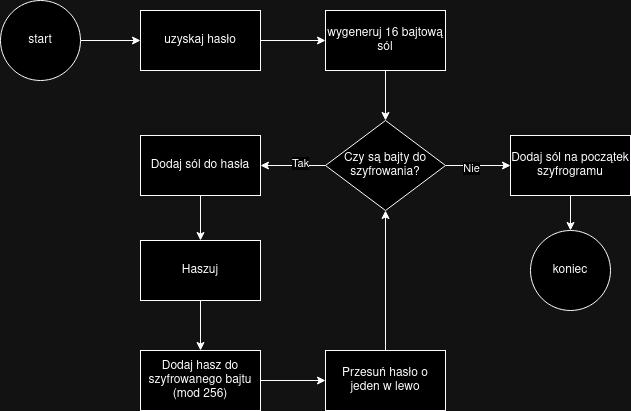

The diagram above was exported from draw.io. Its source (the exported page's mxGraphModel, read from the mxfile embedded in the PNG):
<mxGraphModel dx="1674" dy="697" grid="1" gridSize="10" guides="1" tooltips="1" connect="1" arrows="1" fold="1" page="1" pageScale="1" pageWidth="850" pageHeight="1100" math="0" shadow="0">
  <root>
    <mxCell id="0" />
    <mxCell id="1" parent="0" />
    <mxCell id="tldujLgRn-qCXFssKwMf-18" style="edgeStyle=orthogonalEdgeStyle;rounded=0;orthogonalLoop=1;jettySize=auto;html=1;exitX=1;exitY=0.5;exitDx=0;exitDy=0;entryX=0;entryY=0.5;entryDx=0;entryDy=0;" parent="1" source="tldujLgRn-qCXFssKwMf-16" target="tldujLgRn-qCXFssKwMf-17" edge="1">
      <mxGeometry relative="1" as="geometry" />
    </mxCell>
    <mxCell id="tldujLgRn-qCXFssKwMf-16" value="&lt;div&gt;start&lt;/div&gt;" style="ellipse;whiteSpace=wrap;html=1;aspect=fixed;" parent="1" vertex="1">
      <mxGeometry x="40" y="20" width="80" height="80" as="geometry" />
    </mxCell>
    <mxCell id="tldujLgRn-qCXFssKwMf-20" style="edgeStyle=orthogonalEdgeStyle;rounded=0;orthogonalLoop=1;jettySize=auto;html=1;exitX=1;exitY=0.5;exitDx=0;exitDy=0;entryX=0;entryY=0.5;entryDx=0;entryDy=0;" parent="1" source="tldujLgRn-qCXFssKwMf-17" target="tldujLgRn-qCXFssKwMf-19" edge="1">
      <mxGeometry relative="1" as="geometry" />
    </mxCell>
    <mxCell id="tldujLgRn-qCXFssKwMf-17" value="uzyskaj hasło" style="rounded=0;whiteSpace=wrap;html=1;" parent="1" vertex="1">
      <mxGeometry x="180" y="30" width="120" height="60" as="geometry" />
    </mxCell>
    <mxCell id="tldujLgRn-qCXFssKwMf-22" style="edgeStyle=orthogonalEdgeStyle;rounded=0;orthogonalLoop=1;jettySize=auto;html=1;exitX=0.5;exitY=1;exitDx=0;exitDy=0;entryX=0.5;entryY=0;entryDx=0;entryDy=0;" parent="1" source="tldujLgRn-qCXFssKwMf-19" target="tldujLgRn-qCXFssKwMf-21" edge="1">
      <mxGeometry relative="1" as="geometry" />
    </mxCell>
    <mxCell id="tldujLgRn-qCXFssKwMf-19" value="wygeneruj 16 bajtową sól" style="rounded=0;whiteSpace=wrap;html=1;" parent="1" vertex="1">
      <mxGeometry x="365" y="30" width="120" height="60" as="geometry" />
    </mxCell>
    <mxCell id="tldujLgRn-qCXFssKwMf-25" style="edgeStyle=orthogonalEdgeStyle;rounded=0;orthogonalLoop=1;jettySize=auto;html=1;exitX=1;exitY=0.5;exitDx=0;exitDy=0;entryX=0;entryY=0.5;entryDx=0;entryDy=0;" parent="1" source="tldujLgRn-qCXFssKwMf-21" target="tldujLgRn-qCXFssKwMf-30" edge="1">
      <mxGeometry relative="1" as="geometry">
        <mxPoint x="560" y="185" as="targetPoint" />
      </mxGeometry>
    </mxCell>
    <mxCell id="tldujLgRn-qCXFssKwMf-28" value="Nie" style="edgeLabel;html=1;align=center;verticalAlign=middle;resizable=0;points=[];" parent="tldujLgRn-qCXFssKwMf-25" vertex="1" connectable="0">
      <mxGeometry x="-0.2364" y="-2" relative="1" as="geometry">
        <mxPoint as="offset" />
      </mxGeometry>
    </mxCell>
    <mxCell id="tldujLgRn-qCXFssKwMf-27" style="edgeStyle=orthogonalEdgeStyle;rounded=0;orthogonalLoop=1;jettySize=auto;html=1;exitX=0;exitY=0.5;exitDx=0;exitDy=0;entryX=1;entryY=0.5;entryDx=0;entryDy=0;" parent="1" source="tldujLgRn-qCXFssKwMf-21" target="tldujLgRn-qCXFssKwMf-26" edge="1">
      <mxGeometry relative="1" as="geometry" />
    </mxCell>
    <mxCell id="tldujLgRn-qCXFssKwMf-29" value="Tak" style="edgeLabel;html=1;align=center;verticalAlign=middle;resizable=0;points=[];" parent="tldujLgRn-qCXFssKwMf-27" vertex="1" connectable="0">
      <mxGeometry x="-0.2" y="-3" relative="1" as="geometry">
        <mxPoint as="offset" />
      </mxGeometry>
    </mxCell>
    <mxCell id="tldujLgRn-qCXFssKwMf-21" value="&lt;div&gt;Czy są bajty do szyfrowania?&lt;br&gt;&lt;/div&gt;" style="rhombus;whiteSpace=wrap;html=1;" parent="1" vertex="1">
      <mxGeometry x="365" y="140" width="120" height="90" as="geometry" />
    </mxCell>
    <mxCell id="tldujLgRn-qCXFssKwMf-34" style="edgeStyle=orthogonalEdgeStyle;rounded=0;orthogonalLoop=1;jettySize=auto;html=1;exitX=0.5;exitY=1;exitDx=0;exitDy=0;entryX=0.5;entryY=0;entryDx=0;entryDy=0;" parent="1" source="tldujLgRn-qCXFssKwMf-26" target="tldujLgRn-qCXFssKwMf-33" edge="1">
      <mxGeometry relative="1" as="geometry" />
    </mxCell>
    <mxCell id="tldujLgRn-qCXFssKwMf-26" value="Dodaj sól do hasła" style="rounded=0;whiteSpace=wrap;html=1;" parent="1" vertex="1">
      <mxGeometry x="180" y="155" width="120" height="60" as="geometry" />
    </mxCell>
    <mxCell id="tldujLgRn-qCXFssKwMf-32" style="edgeStyle=orthogonalEdgeStyle;rounded=0;orthogonalLoop=1;jettySize=auto;html=1;exitX=0.5;exitY=1;exitDx=0;exitDy=0;" parent="1" source="tldujLgRn-qCXFssKwMf-30" target="tldujLgRn-qCXFssKwMf-31" edge="1">
      <mxGeometry relative="1" as="geometry" />
    </mxCell>
    <mxCell id="tldujLgRn-qCXFssKwMf-30" value="Dodaj sól na początek szyfrogramu" style="rounded=0;whiteSpace=wrap;html=1;" parent="1" vertex="1">
      <mxGeometry x="550" y="155" width="120" height="60" as="geometry" />
    </mxCell>
    <mxCell id="tldujLgRn-qCXFssKwMf-31" value="koniec" style="ellipse;whiteSpace=wrap;html=1;aspect=fixed;" parent="1" vertex="1">
      <mxGeometry x="570" y="250" width="80" height="80" as="geometry" />
    </mxCell>
    <mxCell id="tldujLgRn-qCXFssKwMf-36" style="edgeStyle=orthogonalEdgeStyle;rounded=0;orthogonalLoop=1;jettySize=auto;html=1;exitX=0.5;exitY=1;exitDx=0;exitDy=0;entryX=0.5;entryY=0;entryDx=0;entryDy=0;" parent="1" source="tldujLgRn-qCXFssKwMf-33" target="tldujLgRn-qCXFssKwMf-35" edge="1">
      <mxGeometry relative="1" as="geometry" />
    </mxCell>
    <mxCell id="tldujLgRn-qCXFssKwMf-33" value="Haszuj" style="rounded=0;whiteSpace=wrap;html=1;" parent="1" vertex="1">
      <mxGeometry x="180" y="260" width="120" height="60" as="geometry" />
    </mxCell>
    <mxCell id="tldujLgRn-qCXFssKwMf-38" style="edgeStyle=orthogonalEdgeStyle;rounded=0;orthogonalLoop=1;jettySize=auto;html=1;exitX=1;exitY=0.5;exitDx=0;exitDy=0;entryX=0;entryY=0.5;entryDx=0;entryDy=0;" parent="1" source="tldujLgRn-qCXFssKwMf-35" target="tldujLgRn-qCXFssKwMf-37" edge="1">
      <mxGeometry relative="1" as="geometry" />
    </mxCell>
    <mxCell id="tldujLgRn-qCXFssKwMf-35" value="&lt;div&gt;Dodaj hasz do szyfrowanego bajtu&lt;/div&gt;&lt;div&gt;(mod 256)&lt;br&gt;&lt;/div&gt;" style="rounded=0;whiteSpace=wrap;html=1;" parent="1" vertex="1">
      <mxGeometry x="180" y="370" width="120" height="60" as="geometry" />
    </mxCell>
    <mxCell id="tldujLgRn-qCXFssKwMf-39" style="edgeStyle=orthogonalEdgeStyle;rounded=0;orthogonalLoop=1;jettySize=auto;html=1;exitX=0.5;exitY=0;exitDx=0;exitDy=0;entryX=0.5;entryY=1;entryDx=0;entryDy=0;" parent="1" source="tldujLgRn-qCXFssKwMf-37" target="tldujLgRn-qCXFssKwMf-21" edge="1">
      <mxGeometry relative="1" as="geometry" />
    </mxCell>
    <mxCell id="tldujLgRn-qCXFssKwMf-37" value="Przesuń hasło o jeden w lewo" style="rounded=0;whiteSpace=wrap;html=1;" parent="1" vertex="1">
      <mxGeometry x="365" y="370" width="120" height="60" as="geometry" />
    </mxCell>
  </root>
</mxGraphModel>